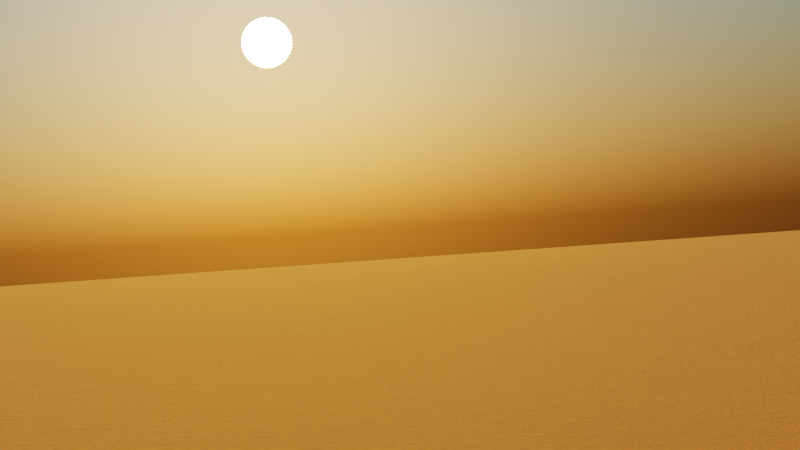 # Source: LargeScaleDesert.blend  (saved by Blender 2.90.8; exported with 4.5.12 LTS)
import bpy
from mathutils import Matrix  # noqa: F401  (used for matrix-valued properties, if any)

bpy.ops.wm.read_factory_settings(use_empty=True)
scene = bpy.context.scene
scene.name = 'Scene'

# ---- collections
col_collection = bpy.data.collections.new('Collection'); scene.collection.children.link(col_collection)

# ---- materials (node trees are filled in below, after node groups)
mat_sand = bpy.data.materials.new('Sand')

# ---- material node trees
mat_sand.use_nodes = True; mat_sand.node_tree.nodes.clear()
_N = mat_sand.node_tree.nodes; _L = mat_sand.node_tree.links
n0 = _N.new('ShaderNodeBsdfPrincipled'); n0.name = 'Principled BSDF'; n0.location = (10, 300)
n0.distribution = 'GGX'
n0.subsurface_method = 'BURLEY'
n0.inputs[0].default_value = (0.6177, 0.3048, 0.07445, 1.0)
n0.inputs[2].default_value = 1.0
n0.inputs[3].default_value = 1.45
n0.inputs[27].default_value = (0.0, 0.0, 0.0, 1.0)
n0.inputs[28].default_value = 1.0
n1 = _N.new('ShaderNodeOutputMaterial'); n1.name = 'Material Output'; n1.location = (300, 300)
n2 = _N.new('ShaderNodeBump'); n2.name = 'Bump'; n2.location = (-204, -160)
n2.inputs[1].default_value = 1.0
n2.inputs[2].default_value = 1.0
n3 = _N.new('ShaderNodeTexNoise'); n3.name = 'Noise Texture'; n3.location = (-397, -167)
n3.inputs[2].default_value = 2.0
n3.inputs[3].default_value = 16.0
n3.inputs[4].default_value = 1.0
n3.inputs[8].default_value = -5.0
_L.new(n0.outputs[0], n1.inputs[0])
_L.new(n2.outputs[0], n0.inputs[5])
_L.new(n3.outputs[1], n2.inputs[3])
n1.is_active_output = True

# ---- world
world_world = bpy.data.worlds.new('World'); scene.world = world_world
world_world.use_nodes = True; world_world.node_tree.nodes.clear()
_N = world_world.node_tree.nodes; _L = world_world.node_tree.links
n0 = _N.new('ShaderNodeOutputWorld'); n0.name = 'World Output'; n0.location = (300, 300)
n1 = _N.new('ShaderNodeBackground'); n1.name = 'Background'; n1.location = (10, 300)
n1.inputs[1].default_value = 0.2
n2 = _N.new('ShaderNodeTexSky'); n2.name = 'Sky Texture'; n2.location = (-190, 280)
n2.sun_size = 0.04363
n2.sun_elevation = 0.1728
n2.sun_rotation = 4.538
n2.air_density = 3.0
n2.dust_density = 2.5
n2.ozone_density = 10.0
_L.new(n1.outputs[0], n0.inputs[0])
_L.new(n2.outputs[0], n1.inputs[0])
n0.is_active_output = True
world_world.color = (0.05088, 0.05088, 0.05088)
world_world.use_sun_shadow = False
world_world.sun_shadow_jitter_overblur = 0.0

# ---- cameras
cam_camera = bpy.data.cameras.new('Camera')
cam_camera.clip_end = 1e+04

# ---- meshes
me_plane = bpy.data.meshes.new('Plane')
me_plane.from_pydata([(-200.0, -200.0, 0.0), (200.0, -200.0, 0.0), (-200.0, 200.0, 0.0), (200.0, 200.0, 0.0)], [], [(0, 1, 3, 2)])
me_plane.polygons.foreach_set('use_smooth', [True] * 1)
_uv = me_plane.uv_layers.new(name='UVMap')
_uv.uv.foreach_set('vector', [0.0, 0.0, 1.0, 0.0, 1.0, 1.0, 0.0, 1.0])
me_plane.materials.append(mat_sand)
me_plane.use_remesh_fix_poles = True
me_plane.use_remesh_preserve_attributes = False
me_plane.use_mirror_vertex_groups = False
me_plane.update()

# ---- objects
ob_plane = bpy.data.objects.new('Plane', me_plane)
ob_camera = bpy.data.objects.new('Camera', cam_camera)

# ---- transforms, parenting, visibility, modifiers, constraints
ob_plane.location = (0.0, 0.0, 20.86)
ob_plane.lineart.crease_threshold = 0.0
_m = ob_plane.modifiers.new('Subdivision', 'SUBSURF')
_m.uv_smooth = 'PRESERVE_CORNERS'
_m.subdivision_type = 'SIMPLE'
_m.levels = 6
_m.render_levels = 7
_m = ob_plane.modifiers.new('Displace', 'DISPLACE')
_m.strength = 20.0
_m = ob_plane.modifiers.new('Subdivision.001', 'SUBSURF')
_m.uv_smooth = 'PRESERVE_CORNERS'
_m.levels = 2
_m.render_levels = 4
ob_camera.location = (169.3, 13.09, 40.78)
ob_camera.rotation_euler = (1.574, 0.07207, 1.638)
ob_camera.lineart.crease_threshold = 0.0

# ---- collection membership
col_collection.objects.link(ob_plane)
col_collection.objects.link(ob_camera)

# ---- scene / render settings (as saved in the file)
scene.camera = ob_camera
scene.frame_start = 1; scene.frame_end = 250; scene.frame_set(1)
scene.render.engine = 'CYCLES'
scene.cycles.use_denoising = False
scene.cycles.samples = 128
scene.cycles.sampling_pattern = 'TABULATED_SOBOL'
scene.cycles.use_adaptive_sampling = False
scene.cycles.use_light_tree = False
scene.view_settings.look = 'High Contrast'
scene.view_settings.view_transform = 'Filmic'
bpy.context.view_layer.update()
